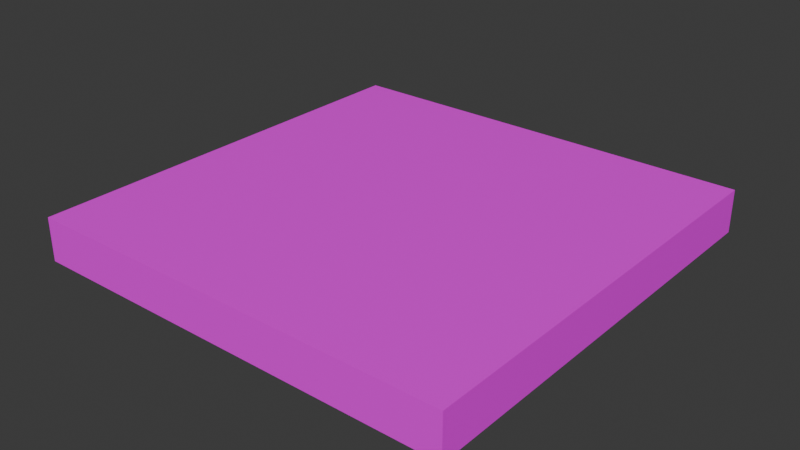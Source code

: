 # Source: jumping_pad.blend  (saved by Blender 4.2.66; exported with 4.5.12 LTS)
import bpy
from mathutils import Matrix  # noqa: F401  (used for matrix-valued properties, if any)

bpy.ops.wm.read_factory_settings(use_empty=True)
scene = bpy.context.scene
scene.name = 'Scene'

# ---- collections
col_collection = bpy.data.collections.new('Collection'); scene.collection.children.link(col_collection)

# ---- images (referenced by path relative to the original .blend; pixels are not part of the script)
import os
ASSET_DIR = os.environ.get("B2B_ASSET_DIR", "")  # directory of the original .blend (textures are referenced by path, not embedded)
HERE = os.path.dirname(os.path.abspath(__file__))  # packed textures are extracted next to this script under _unpacked/

def load_image(name, relpath, width, height, colorspace="sRGB"):
    """Load a texture the original file referenced (path relative to the .blend, or extracted next to this script)."""
    p = next((c for c in (os.path.join(HERE, relpath), os.path.join(ASSET_DIR, relpath)) if relpath and os.path.exists(c)), "")
    if p:
        img = bpy.data.images.load(p, check_existing=True)
        img.name = name
    else:  # same state as the original file: an image datablock whose file is absent (Cycles renders it pink)
        img = bpy.data.images.new(name, width, height)
        img.source = "FILE"
        img.filepath = "//" + (relpath or name)
    img.colorspace_settings.name = colorspace
    return img
img_jumping_pad_texture_jpg = load_image('jumping pad texture.jpg', 'jumping pad texture.jpg', 1024, 1024, 'sRGB')

# ---- materials (node trees are filled in below, after node groups)
mat_material = bpy.data.materials.new('Material')

# ---- material node trees
mat_material.use_nodes = True; mat_material.node_tree.nodes.clear()
_N = mat_material.node_tree.nodes; _L = mat_material.node_tree.links
n0 = _N.new('ShaderNodeBsdfPrincipled'); n0.name = 'Principled BSDF'; n0.location = (10, 300)
n1 = _N.new('ShaderNodeOutputMaterial'); n1.name = 'Material Output'; n1.location = (300, 300)
n2 = _N.new('ShaderNodeTexImage'); n2.name = 'Image Texture'; n2.location = (-280, 270)
n2.image = img_jumping_pad_texture_jpg
_L.new(n0.outputs[0], n1.inputs[0])
_L.new(n2.outputs[0], n0.inputs[0])
n1.is_active_output = True

# ---- world
world_world = bpy.data.worlds.new('World'); scene.world = world_world
world_world.use_nodes = True; world_world.node_tree.nodes.clear()
_N = world_world.node_tree.nodes; _L = world_world.node_tree.links
n0 = _N.new('ShaderNodeOutputWorld'); n0.name = 'World Output'; n0.location = (300, 300)
n1 = _N.new('ShaderNodeBackground'); n1.name = 'Background'; n1.location = (10, 300)
n1.inputs[0].default_value = (0.05088, 0.05088, 0.05088, 1.0)
_L.new(n1.outputs[0], n0.inputs[0])
n0.is_active_output = True
world_world.color = (0.05088, 0.05088, 0.05088)
world_world.use_sun_shadow = False
world_world.sun_shadow_jitter_overblur = 0.0

# ---- meshes
me_cube = bpy.data.meshes.new('Cube')
me_cube.from_pydata([(1.0, 1.0, 0.1), (1.0, 1.0, -0.1), (1.0, -1.0, 0.1), (1.0, -1.0, -0.1), (-1.0, 1.0, 0.1), (-1.0, 1.0, -0.1), (-1.0, -1.0, 0.1), (-1.0, -1.0, -0.1)], [], [(0, 4, 6, 2), (3, 2, 6, 7), (7, 6, 4, 5), (5, 1, 3, 7), (1, 0, 2, 3), (5, 4, 0, 1)])
_uv = me_cube.uv_layers.new(name='UVMap')
_uv.uv.foreach_set('vector', [0.99, 0.9785, 0.01625, 0.9785, 0.01625, 0.01959, 0.99, 0.01959, 0.2092, 0.09841, 0.2092, 0.1816, 0.04029, 0.1816, 0.04029, 0.09841, 0.04029, 0.09841, 0.04029, 0.1816, 0.2092, 0.1816, 0.2092, 0.09841, 0.04029, 0.2232, 0.2092, 0.2232, 0.2092, 0.05682, 0.04029, 0.05682, 0.2092, 0.09841, 0.2092, 0.1816, 0.04029, 0.1816, 0.04029, 0.09841, 0.04029, 0.09841, 0.04029, 0.1816, 0.2092, 0.1816, 0.2092, 0.09841])
me_cube.materials.append(mat_material)
me_cube.use_mirror_vertex_groups = False
me_cube.update()

# ---- objects
ob_jumping_pad_mesh = bpy.data.objects.new('jumping pad mesh', me_cube)

# ---- transforms, parenting, visibility, modifiers, constraints
ob_jumping_pad_mesh.location = (0.0, 0.0, 0.0)
ob_jumping_pad_mesh.lock_rotations_4d = False
ob_jumping_pad_mesh.empty_display_type = 'ARROWS'
ob_jumping_pad_mesh.lineart.crease_threshold = 0.0

# ---- collection membership
col_collection.objects.link(ob_jumping_pad_mesh)

# ---- scene / render settings (as saved in the file)
scene.frame_start = 1; scene.frame_end = 250; scene.frame_set(1)
scene.render.engine = 'BLENDER_EEVEE_NEXT'
bpy.context.view_layer.update()

# ---- added for rendering (the .blend has no active camera and no usable light): camera, sun
cam_auto = bpy.data.cameras.new('AutoCamera')
cam_auto.lens = 50.0
cam_auto.sensor_width = 36.0
cam_auto.clip_end = 1000.0
ob_auto_camera = bpy.data.objects.new('AutoCamera', cam_auto)
scene.collection.objects.link(ob_auto_camera)
ob_auto_camera.location = (2.62346, -3.14816, 2.09877)
ob_auto_camera.rotation_euler = (1.09748, -7.21219e-08, 0.694738)
scene.camera = ob_auto_camera
light_auto_sun = bpy.data.lights.new('AutoSun', 'SUN')
light_auto_sun.energy = 3.0
light_auto_sun.angle = 0.0523599
ob_auto_sun = bpy.data.objects.new('AutoSun', light_auto_sun)
scene.collection.objects.link(ob_auto_sun)
ob_auto_sun.rotation_euler = (0.872665, 0.174533, 0.523599)
bpy.context.view_layer.update()
